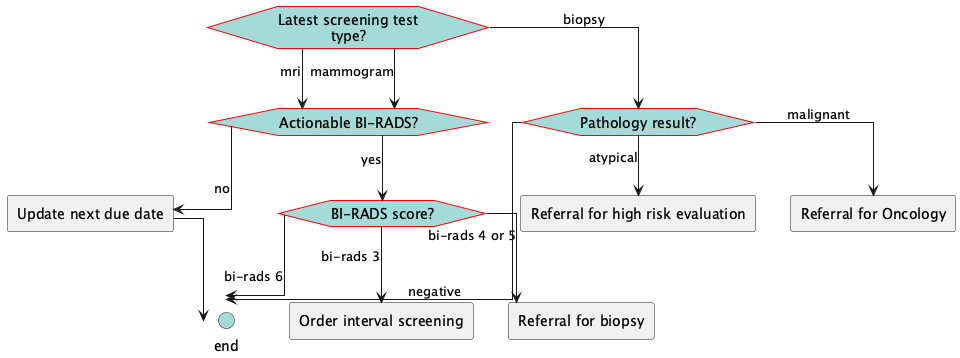

The diagram above was rendered by PlantUML. Its source (embedded in the PNG):
@startuml
hide stereotype
skinparam linetype ortho
<style>
hexagon {
    MaximumWidth: 150 
    BackGroundColor: A4DBD8 
    LineThickness: 1 
    LineColor: red 
    HorizontalAlignment: center
}
rectangle {
    MaximumWidth: 250 
    HorizontalAlignment: center
}
.end {
    BackGroundColor: #A4DBD8
}
</style>
hexagon "Latest screening test type?" as eve_latesttesttype [[#eve-latesttesttype]]
hexagon "Actionable BI-RADS?" as eve_actionablebirads [[#eve-actionablebirads]]
rectangle "Update next due date" as act_updateduedate [[#act-updateduedate]]
hexagon "BI-RADS score?" as eve_biradsscore [[#eve-biradsscore]]
hexagon "Pathology result?" as eve_biopsyresult [[#eve-biopsyresult]]
circle "end" as end_followup <<end>>
rectangle "Order interval screening" as act_intervalscreen [[#act-intervalscreen]]
rectangle "Referral for biopsy" as act_biopsy [[#act-biopsy]]
rectangle "Referral for Oncology" as act_oncreferral [[#act-oncreferral]]
rectangle "Referral for high risk evaluation" as act_highriskreferral [[#act-highriskreferral]]
eve_latesttesttype-->eve_actionablebirads: mammogram
eve_actionablebirads-->act_updateduedate: no
act_updateduedate-->end_followup
eve_actionablebirads-->eve_biradsscore: yes
eve_biradsscore-->act_intervalscreen: bi-rads 3
eve_biradsscore-->act_biopsy: bi-rads 4 or 5
eve_biradsscore-->end_followup: bi-rads 6
eve_latesttesttype-->eve_actionablebirads: mri
eve_latesttesttype-->eve_biopsyresult: biopsy
eve_biopsyresult-->act_oncreferral: malignant
eve_biopsyresult-->act_highriskreferral: atypical
eve_biopsyresult-->end_followup: negative
@enduml